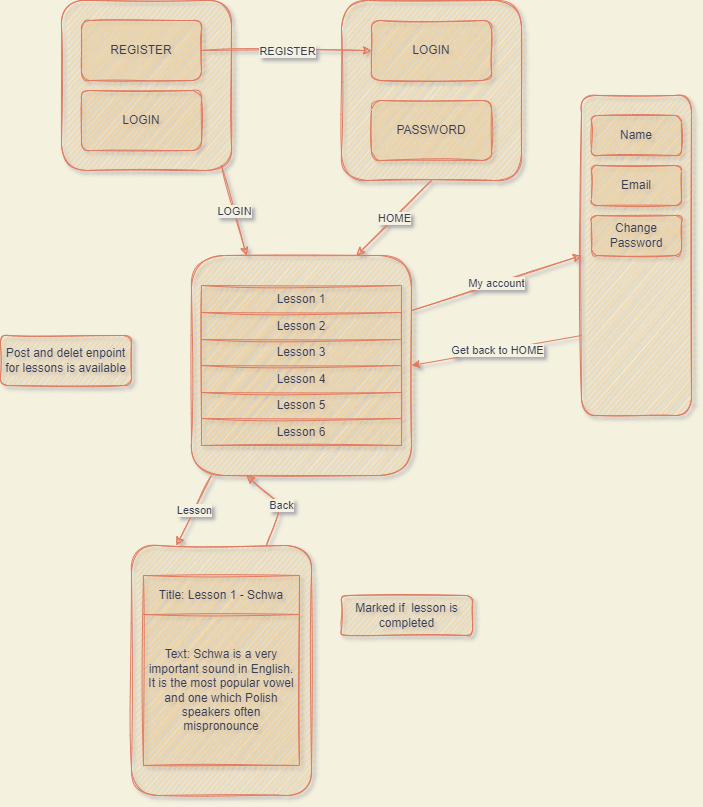

The diagram above was exported from draw.io. Its source (the exported page's mxGraphModel, read from the mxfile embedded in the PNG):
<mxGraphModel dx="768" dy="502" grid="1" gridSize="10" guides="1" tooltips="1" connect="1" arrows="1" fold="1" page="1" pageScale="1" pageWidth="827" pageHeight="1169" background="#F4F1DE" math="0" shadow="1">
  <root>
    <mxCell id="0" />
    <mxCell id="1" parent="0" />
    <mxCell id="52" value="" style="rounded=1;whiteSpace=wrap;html=1;fillColor=#F2CC8F;strokeColor=#E07A5F;fontColor=#393C56;sketch=1;" parent="1" vertex="1">
      <mxGeometry x="150" y="670" width="180" height="250" as="geometry" />
    </mxCell>
    <mxCell id="23" value="" style="whiteSpace=wrap;html=1;aspect=fixed;fillColor=#F2CC8F;strokeColor=#E07A5F;fontColor=#393C56;rounded=1;sketch=1;" parent="1" vertex="1">
      <mxGeometry x="360" y="125" width="180" height="180" as="geometry" />
    </mxCell>
    <mxCell id="3" value="" style="whiteSpace=wrap;html=1;aspect=fixed;fillColor=#F2CC8F;strokeColor=#E07A5F;fontColor=#393C56;rounded=1;sketch=1;" parent="1" vertex="1">
      <mxGeometry x="80" y="125" width="170" height="170" as="geometry" />
    </mxCell>
    <mxCell id="4" value="REGISTER" style="rounded=1;whiteSpace=wrap;html=1;align=center;fillColor=#F2CC8F;strokeColor=#E07A5F;fontColor=#393C56;sketch=1;" parent="1" vertex="1">
      <mxGeometry x="100" y="145" width="120" height="60" as="geometry" />
    </mxCell>
    <mxCell id="5" value="LOGIN" style="rounded=1;whiteSpace=wrap;html=1;fillColor=#F2CC8F;strokeColor=#E07A5F;fontColor=#393C56;sketch=1;" parent="1" vertex="1">
      <mxGeometry x="100" y="215" width="120" height="60" as="geometry" />
    </mxCell>
    <mxCell id="7" value="LOGIN" style="rounded=1;whiteSpace=wrap;html=1;fillColor=#F2CC8F;strokeColor=#E07A5F;fontColor=#393C56;sketch=1;" parent="1" vertex="1">
      <mxGeometry x="390" y="145" width="120" height="60" as="geometry" />
    </mxCell>
    <mxCell id="11" value="" style="whiteSpace=wrap;html=1;aspect=fixed;fillColor=#F2CC8F;strokeColor=#E07A5F;fontColor=#393C56;rounded=1;sketch=1;" parent="1" vertex="1">
      <mxGeometry x="210" y="380" width="220" height="220" as="geometry" />
    </mxCell>
    <mxCell id="14" value="" style="endArrow=classic;html=1;rounded=1;entryX=0.75;entryY=0;entryDx=0;entryDy=0;exitX=0.5;exitY=1;exitDx=0;exitDy=0;labelBackgroundColor=#F4F1DE;strokeColor=#E07A5F;fontColor=#393C56;sketch=1;" parent="1" source="23" target="11" edge="1">
      <mxGeometry relative="1" as="geometry">
        <mxPoint x="382.5" y="300" as="sourcePoint" />
        <mxPoint x="440" y="350" as="targetPoint" />
      </mxGeometry>
    </mxCell>
    <mxCell id="15" value="HOME" style="edgeLabel;resizable=0;html=1;align=center;verticalAlign=middle;labelBackgroundColor=#F4F1DE;fontColor=#393C56;rounded=1;sketch=1;" parent="14" connectable="0" vertex="1">
      <mxGeometry relative="1" as="geometry" />
    </mxCell>
    <mxCell id="16" value="" style="endArrow=classic;html=1;rounded=1;entryX=0.25;entryY=0;entryDx=0;entryDy=0;labelBackgroundColor=#F4F1DE;strokeColor=#E07A5F;fontColor=#393C56;sketch=1;" parent="1" target="11" edge="1">
      <mxGeometry relative="1" as="geometry">
        <mxPoint x="240" y="290" as="sourcePoint" />
        <mxPoint x="300" y="330" as="targetPoint" />
      </mxGeometry>
    </mxCell>
    <mxCell id="17" value="LOGIN" style="edgeLabel;resizable=0;html=1;align=center;verticalAlign=middle;labelBackgroundColor=#F4F1DE;fontColor=#393C56;rounded=1;sketch=1;" parent="16" connectable="0" vertex="1">
      <mxGeometry relative="1" as="geometry" />
    </mxCell>
    <mxCell id="18" value="" style="endArrow=classic;html=1;rounded=1;exitX=1;exitY=0.5;exitDx=0;exitDy=0;entryX=0;entryY=0.5;entryDx=0;entryDy=0;labelBackgroundColor=#F4F1DE;strokeColor=#E07A5F;fontColor=#393C56;sketch=1;" parent="1" source="4" target="7" edge="1">
      <mxGeometry relative="1" as="geometry">
        <mxPoint x="250" y="210" as="sourcePoint" />
        <mxPoint x="350" y="210" as="targetPoint" />
      </mxGeometry>
    </mxCell>
    <mxCell id="19" value="REGISTER" style="edgeLabel;resizable=0;html=1;align=center;verticalAlign=middle;labelBackgroundColor=#F4F1DE;fontColor=#393C56;rounded=1;sketch=1;" parent="18" connectable="0" vertex="1">
      <mxGeometry relative="1" as="geometry" />
    </mxCell>
    <mxCell id="8" value="PASSWORD" style="rounded=1;whiteSpace=wrap;html=1;fillColor=#F2CC8F;strokeColor=#E07A5F;fontColor=#393C56;sketch=1;" parent="1" vertex="1">
      <mxGeometry x="390" y="225" width="120" height="60" as="geometry" />
    </mxCell>
    <mxCell id="24" value="" style="rounded=1;whiteSpace=wrap;html=1;fillColor=#F2CC8F;strokeColor=#E07A5F;fontColor=#393C56;sketch=1;" parent="1" vertex="1">
      <mxGeometry x="600" y="220" width="110" height="320" as="geometry" />
    </mxCell>
    <mxCell id="25" value="" style="endArrow=classic;html=1;rounded=1;exitX=1;exitY=0.25;exitDx=0;exitDy=0;entryX=0;entryY=0.5;entryDx=0;entryDy=0;labelBackgroundColor=#F4F1DE;strokeColor=#E07A5F;fontColor=#393C56;sketch=1;" parent="1" source="11" target="24" edge="1">
      <mxGeometry relative="1" as="geometry">
        <mxPoint x="560" y="400" as="sourcePoint" />
        <mxPoint x="660" y="400" as="targetPoint" />
      </mxGeometry>
    </mxCell>
    <mxCell id="26" value="My account" style="edgeLabel;resizable=0;html=1;align=center;verticalAlign=middle;labelBackgroundColor=#F4F1DE;fontColor=#393C56;rounded=1;sketch=1;" parent="25" connectable="0" vertex="1">
      <mxGeometry relative="1" as="geometry" />
    </mxCell>
    <mxCell id="28" value="Name" style="rounded=1;whiteSpace=wrap;html=1;fillColor=#F2CC8F;strokeColor=#E07A5F;fontColor=#393C56;sketch=1;" parent="1" vertex="1">
      <mxGeometry x="610" y="240" width="90" height="40" as="geometry" />
    </mxCell>
    <mxCell id="31" value="" style="shape=table;html=1;whiteSpace=wrap;startSize=0;container=1;collapsible=0;childLayout=tableLayout;fillColor=#F2CC8F;strokeColor=#E07A5F;fontColor=#393C56;rounded=1;sketch=1;swimlaneLine=1;" parent="1" vertex="1">
      <mxGeometry x="220" y="410" width="200" height="160" as="geometry" />
    </mxCell>
    <mxCell id="32" value="" style="shape=tableRow;horizontal=0;startSize=0;swimlaneHead=0;swimlaneBody=0;top=0;left=0;bottom=0;right=0;collapsible=0;dropTarget=0;fillColor=none;points=[[0,0.5],[1,0.5]];portConstraint=eastwest;strokeColor=#E07A5F;fontColor=#393C56;rounded=1;sketch=1;swimlaneLine=1;" parent="31" vertex="1">
      <mxGeometry width="200" height="27" as="geometry" />
    </mxCell>
    <mxCell id="33" value="Lesson 1" style="shape=partialRectangle;html=1;whiteSpace=wrap;connectable=0;fillColor=none;top=0;left=0;bottom=0;right=0;overflow=hidden;strokeColor=#E07A5F;fontColor=#393C56;rounded=1;sketch=1;swimlaneLine=1;" parent="32" vertex="1">
      <mxGeometry width="200" height="27" as="geometry">
        <mxRectangle width="200" height="27" as="alternateBounds" />
      </mxGeometry>
    </mxCell>
    <mxCell id="36" value="" style="shape=tableRow;horizontal=0;startSize=0;swimlaneHead=0;swimlaneBody=0;top=0;left=0;bottom=0;right=0;collapsible=0;dropTarget=0;fillColor=none;points=[[0,0.5],[1,0.5]];portConstraint=eastwest;strokeColor=#E07A5F;fontColor=#393C56;rounded=1;sketch=1;swimlaneLine=1;" parent="31" vertex="1">
      <mxGeometry y="27" width="200" height="27" as="geometry" />
    </mxCell>
    <mxCell id="37" value="Lesson 2" style="shape=partialRectangle;html=1;whiteSpace=wrap;connectable=0;fillColor=none;top=0;left=0;bottom=0;right=0;overflow=hidden;strokeColor=#E07A5F;fontColor=#393C56;rounded=1;sketch=1;swimlaneLine=1;" parent="36" vertex="1">
      <mxGeometry width="200" height="27" as="geometry">
        <mxRectangle width="200" height="27" as="alternateBounds" />
      </mxGeometry>
    </mxCell>
    <mxCell id="40" value="" style="shape=tableRow;horizontal=0;startSize=0;swimlaneHead=0;swimlaneBody=0;top=0;left=0;bottom=0;right=0;collapsible=0;dropTarget=0;fillColor=none;points=[[0,0.5],[1,0.5]];portConstraint=eastwest;strokeColor=#E07A5F;fontColor=#393C56;rounded=1;sketch=1;swimlaneLine=1;" parent="31" vertex="1">
      <mxGeometry y="54" width="200" height="26" as="geometry" />
    </mxCell>
    <mxCell id="41" value="Lesson 3" style="shape=partialRectangle;html=1;whiteSpace=wrap;connectable=0;fillColor=none;top=0;left=0;bottom=0;right=0;overflow=hidden;strokeColor=#E07A5F;fontColor=#393C56;rounded=1;sketch=1;swimlaneLine=1;" parent="40" vertex="1">
      <mxGeometry width="200" height="26" as="geometry">
        <mxRectangle width="200" height="26" as="alternateBounds" />
      </mxGeometry>
    </mxCell>
    <mxCell id="s0iLyPU-bNU44kDzt_iM-122" value="" style="shape=tableRow;horizontal=0;startSize=0;swimlaneHead=0;swimlaneBody=0;top=0;left=0;bottom=0;right=0;collapsible=0;dropTarget=0;fillColor=none;points=[[0,0.5],[1,0.5]];portConstraint=eastwest;strokeColor=#E07A5F;fontColor=#393C56;rounded=1;sketch=1;swimlaneLine=1;" parent="31" vertex="1">
      <mxGeometry y="80" width="200" height="27" as="geometry" />
    </mxCell>
    <mxCell id="s0iLyPU-bNU44kDzt_iM-123" value="Lesson 4" style="shape=partialRectangle;html=1;whiteSpace=wrap;connectable=0;fillColor=none;top=0;left=0;bottom=0;right=0;overflow=hidden;strokeColor=#E07A5F;fontColor=#393C56;rounded=1;sketch=1;swimlaneLine=1;" parent="s0iLyPU-bNU44kDzt_iM-122" vertex="1">
      <mxGeometry width="200" height="27" as="geometry">
        <mxRectangle width="200" height="27" as="alternateBounds" />
      </mxGeometry>
    </mxCell>
    <mxCell id="s0iLyPU-bNU44kDzt_iM-124" value="" style="shape=tableRow;horizontal=0;startSize=0;swimlaneHead=0;swimlaneBody=0;top=0;left=0;bottom=0;right=0;collapsible=0;dropTarget=0;fillColor=none;points=[[0,0.5],[1,0.5]];portConstraint=eastwest;strokeColor=#E07A5F;fontColor=#393C56;rounded=1;sketch=1;swimlaneLine=1;" parent="31" vertex="1">
      <mxGeometry y="107" width="200" height="26" as="geometry" />
    </mxCell>
    <mxCell id="s0iLyPU-bNU44kDzt_iM-125" value="Lesson 5" style="shape=partialRectangle;html=1;whiteSpace=wrap;connectable=0;fillColor=none;top=0;left=0;bottom=0;right=0;overflow=hidden;strokeColor=#E07A5F;fontColor=#393C56;rounded=1;sketch=1;swimlaneLine=1;" parent="s0iLyPU-bNU44kDzt_iM-124" vertex="1">
      <mxGeometry width="200" height="26" as="geometry">
        <mxRectangle width="200" height="26" as="alternateBounds" />
      </mxGeometry>
    </mxCell>
    <mxCell id="s0iLyPU-bNU44kDzt_iM-126" value="" style="shape=tableRow;horizontal=0;startSize=0;swimlaneHead=0;swimlaneBody=0;top=0;left=0;bottom=0;right=0;collapsible=0;dropTarget=0;fillColor=none;points=[[0,0.5],[1,0.5]];portConstraint=eastwest;strokeColor=#E07A5F;fontColor=#393C56;rounded=1;sketch=1;swimlaneLine=1;" parent="31" vertex="1">
      <mxGeometry y="133" width="200" height="27" as="geometry" />
    </mxCell>
    <mxCell id="s0iLyPU-bNU44kDzt_iM-127" value="Lesson 6" style="shape=partialRectangle;html=1;whiteSpace=wrap;connectable=0;fillColor=none;top=0;left=0;bottom=0;right=0;overflow=hidden;strokeColor=#E07A5F;fontColor=#393C56;rounded=1;sketch=1;swimlaneLine=1;" parent="s0iLyPU-bNU44kDzt_iM-126" vertex="1">
      <mxGeometry width="200" height="27" as="geometry">
        <mxRectangle width="200" height="27" as="alternateBounds" />
      </mxGeometry>
    </mxCell>
    <mxCell id="44" value="" style="endArrow=classic;html=1;rounded=1;entryX=0.25;entryY=0;entryDx=0;entryDy=0;labelBackgroundColor=#F4F1DE;strokeColor=#E07A5F;fontColor=#393C56;sketch=1;" parent="1" target="52" edge="1">
      <mxGeometry relative="1" as="geometry">
        <mxPoint x="230" y="600" as="sourcePoint" />
        <mxPoint x="120" y="670" as="targetPoint" />
        <Array as="points" />
      </mxGeometry>
    </mxCell>
    <mxCell id="45" value="Lesson" style="edgeLabel;resizable=0;html=1;align=center;verticalAlign=middle;labelBackgroundColor=#F4F1DE;fontColor=#393C56;rounded=1;sketch=1;" parent="44" connectable="0" vertex="1">
      <mxGeometry relative="1" as="geometry" />
    </mxCell>
    <mxCell id="79" value="" style="endArrow=classic;html=1;rounded=1;entryX=0.25;entryY=1;entryDx=0;entryDy=0;exitX=0.75;exitY=0;exitDx=0;exitDy=0;labelBackgroundColor=#F4F1DE;strokeColor=#E07A5F;fontColor=#393C56;sketch=1;" parent="1" source="52" target="11" edge="1">
      <mxGeometry relative="1" as="geometry">
        <mxPoint x="290" y="660" as="sourcePoint" />
        <mxPoint x="390" y="660" as="targetPoint" />
        <Array as="points">
          <mxPoint x="300" y="630" />
        </Array>
      </mxGeometry>
    </mxCell>
    <mxCell id="80" value="Back" style="edgeLabel;resizable=0;html=1;align=center;verticalAlign=middle;labelBackgroundColor=#F4F1DE;fontColor=#393C56;rounded=1;sketch=1;" parent="79" connectable="0" vertex="1">
      <mxGeometry relative="1" as="geometry" />
    </mxCell>
    <mxCell id="83" value="Change Password" style="rounded=1;whiteSpace=wrap;html=1;fillColor=#F2CC8F;strokeColor=#E07A5F;fontColor=#393C56;sketch=1;" parent="1" vertex="1">
      <mxGeometry x="610" y="340" width="90" height="40" as="geometry" />
    </mxCell>
    <mxCell id="84" value="" style="endArrow=classic;html=1;rounded=0;exitX=0;exitY=0.75;exitDx=0;exitDy=0;entryX=1;entryY=0.5;entryDx=0;entryDy=0;fillColor=#F2CC8F;strokeColor=#E07A5F;labelBackgroundColor=#F4F1DE;fontColor=#393C56;" parent="1" source="24" target="11" edge="1">
      <mxGeometry relative="1" as="geometry">
        <mxPoint x="480" y="470" as="sourcePoint" />
        <mxPoint x="580" y="470" as="targetPoint" />
      </mxGeometry>
    </mxCell>
    <mxCell id="85" value="Get back to HOME" style="edgeLabel;resizable=0;html=1;align=center;verticalAlign=middle;labelBackgroundColor=#F4F1DE;fontColor=#393C56;" parent="84" connectable="0" vertex="1">
      <mxGeometry relative="1" as="geometry" />
    </mxCell>
    <mxCell id="s0iLyPU-bNU44kDzt_iM-86" value="Email" style="rounded=1;whiteSpace=wrap;html=1;fillColor=#F2CC8F;strokeColor=#E07A5F;fontColor=#393C56;sketch=1;" parent="1" vertex="1">
      <mxGeometry x="610" y="290" width="90" height="40" as="geometry" />
    </mxCell>
    <mxCell id="s0iLyPU-bNU44kDzt_iM-111" value="" style="shape=partialRectangle;html=1;whiteSpace=wrap;connectable=0;fillColor=none;top=0;left=0;bottom=0;right=0;overflow=hidden;strokeColor=#E07A5F;fontColor=#393C56;rounded=1;sketch=1;" parent="1" vertex="1">
      <mxGeometry x="330" y="400" width="20" height="60" as="geometry">
        <mxRectangle width="20" height="60" as="alternateBounds" />
      </mxGeometry>
    </mxCell>
    <mxCell id="s0iLyPU-bNU44kDzt_iM-112" value="" style="shape=partialRectangle;html=1;whiteSpace=wrap;connectable=0;fillColor=none;top=0;left=0;bottom=0;right=0;overflow=hidden;strokeColor=#E07A5F;fontColor=#393C56;rounded=1;sketch=1;" parent="1" vertex="1">
      <mxGeometry x="330" y="460" width="20" height="60" as="geometry">
        <mxRectangle width="20" height="60" as="alternateBounds" />
      </mxGeometry>
    </mxCell>
    <mxCell id="s0iLyPU-bNU44kDzt_iM-113" value="" style="shape=partialRectangle;html=1;whiteSpace=wrap;connectable=0;fillColor=none;top=0;left=0;bottom=0;right=0;overflow=hidden;strokeColor=#E07A5F;fontColor=#393C56;rounded=1;sketch=1;" parent="1" vertex="1">
      <mxGeometry x="330" y="520" width="20" height="60" as="geometry">
        <mxRectangle width="20" height="60" as="alternateBounds" />
      </mxGeometry>
    </mxCell>
    <mxCell id="HNTjuf5TlsfUiXToJ7W--85" value="" style="shape=table;html=1;whiteSpace=wrap;startSize=0;container=1;collapsible=0;childLayout=tableLayout;fillColor=#F2CC8F;strokeColor=#E07A5F;fontColor=#393C56;rounded=1;sketch=1;swimlaneLine=1;" parent="1" vertex="1">
      <mxGeometry x="162" y="700" width="156" height="190" as="geometry" />
    </mxCell>
    <mxCell id="HNTjuf5TlsfUiXToJ7W--86" value="" style="shape=tableRow;horizontal=0;startSize=0;swimlaneHead=0;swimlaneBody=0;top=0;left=0;bottom=0;right=0;collapsible=0;dropTarget=0;fillColor=none;points=[[0,0.5],[1,0.5]];portConstraint=eastwest;strokeColor=#E07A5F;fontColor=#393C56;rounded=1;sketch=1;swimlaneLine=1;" parent="HNTjuf5TlsfUiXToJ7W--85" vertex="1">
      <mxGeometry width="156" height="39" as="geometry" />
    </mxCell>
    <mxCell id="HNTjuf5TlsfUiXToJ7W--87" value="Title: Lesson 1 - Schwa" style="shape=partialRectangle;html=1;whiteSpace=wrap;connectable=0;fillColor=none;top=0;left=0;bottom=0;right=0;overflow=hidden;strokeColor=#E07A5F;fontColor=#393C56;rounded=1;sketch=1;swimlaneLine=1;" parent="HNTjuf5TlsfUiXToJ7W--86" vertex="1">
      <mxGeometry width="156" height="39" as="geometry">
        <mxRectangle width="156" height="39" as="alternateBounds" />
      </mxGeometry>
    </mxCell>
    <mxCell id="HNTjuf5TlsfUiXToJ7W--88" value="" style="shape=tableRow;horizontal=0;startSize=0;swimlaneHead=0;swimlaneBody=0;top=0;left=0;bottom=0;right=0;collapsible=0;dropTarget=0;fillColor=none;points=[[0,0.5],[1,0.5]];portConstraint=eastwest;strokeColor=#E07A5F;fontColor=#393C56;rounded=1;sketch=1;swimlaneLine=1;" parent="HNTjuf5TlsfUiXToJ7W--85" vertex="1">
      <mxGeometry y="39" width="156" height="151" as="geometry" />
    </mxCell>
    <mxCell id="HNTjuf5TlsfUiXToJ7W--89" value="Text: Schwa is a very important sound in English. It is the most popular vowel and one which Polish speakers often mispronounce" style="shape=partialRectangle;html=1;whiteSpace=wrap;connectable=0;fillColor=none;top=0;left=0;bottom=0;right=0;overflow=hidden;strokeColor=#E07A5F;fontColor=#393C56;rounded=1;sketch=1;swimlaneLine=1;" parent="HNTjuf5TlsfUiXToJ7W--88" vertex="1">
      <mxGeometry width="156" height="151" as="geometry">
        <mxRectangle width="156" height="151" as="alternateBounds" />
      </mxGeometry>
    </mxCell>
    <mxCell id="VR5OdQOfqxdRiwfQhvWi-85" value="Marked if&amp;nbsp; lesson is completed" style="rounded=1;whiteSpace=wrap;html=1;fillColor=#F2CC8F;strokeColor=#E07A5F;fontColor=#393C56;sketch=1;" parent="1" vertex="1">
      <mxGeometry x="360" y="720" width="131" height="40" as="geometry" />
    </mxCell>
    <mxCell id="VR5OdQOfqxdRiwfQhvWi-92" value="Post and delet enpoint for lessons is available" style="rounded=1;whiteSpace=wrap;html=1;fillColor=#F2CC8F;strokeColor=#E07A5F;fontColor=#393C56;sketch=1;" parent="1" vertex="1">
      <mxGeometry x="19" y="460" width="131" height="50" as="geometry" />
    </mxCell>
  </root>
</mxGraphModel>